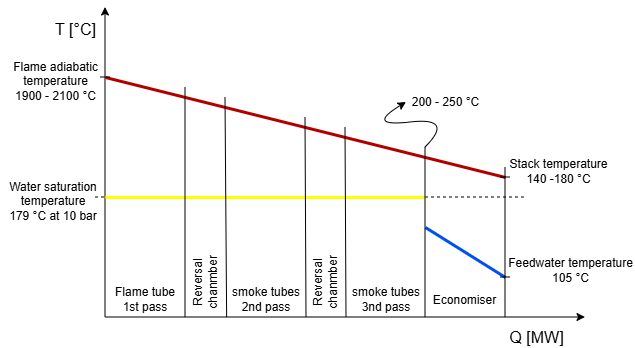

The diagram above was exported from draw.io. Its source (the exported page's mxGraphModel, read from the mxfile embedded in the PNG):
<mxGraphModel dx="945" dy="520" grid="1" gridSize="10" guides="1" tooltips="1" connect="1" arrows="1" fold="1" page="1" pageScale="1" pageWidth="850" pageHeight="1100" math="0" shadow="0">
  <root>
    <mxCell id="0" />
    <mxCell id="1" parent="0" />
    <mxCell id="ICKESV6ETOugxPkFOSVP-1" edge="1" parent="1" style="endArrow=classic;html=1;rounded=0;" value="">
      <mxGeometry height="50" relative="1" width="50" as="geometry">
        <mxPoint x="160" y="520" as="sourcePoint" />
        <mxPoint x="160" y="210" as="targetPoint" />
      </mxGeometry>
    </mxCell>
    <mxCell id="ICKESV6ETOugxPkFOSVP-16" connectable="0" parent="ICKESV6ETOugxPkFOSVP-1" style="edgeLabel;html=1;align=center;verticalAlign=middle;resizable=0;points=[];" value="&lt;font style=&quot;font-size: 16px;&quot;&gt;T [°C]&lt;/font&gt;" vertex="1">
      <mxGeometry relative="1" x="0.1731" y="-1" as="geometry">
        <mxPoint x="-31" y="-106" as="offset" />
      </mxGeometry>
    </mxCell>
    <mxCell id="ICKESV6ETOugxPkFOSVP-2" edge="1" parent="1" style="endArrow=classic;html=1;rounded=0;" value="">
      <mxGeometry height="50" relative="1" width="50" as="geometry">
        <mxPoint x="160" y="520" as="sourcePoint" />
        <mxPoint x="640" y="520" as="targetPoint" />
      </mxGeometry>
    </mxCell>
    <mxCell id="ICKESV6ETOugxPkFOSVP-17" connectable="0" parent="ICKESV6ETOugxPkFOSVP-2" style="edgeLabel;html=1;align=center;verticalAlign=middle;resizable=0;points=[];" value="&lt;font style=&quot;font-size: 16px;&quot;&gt;Q [MW]&lt;/font&gt;" vertex="1">
      <mxGeometry relative="1" x="0.6044" y="4" as="geometry">
        <mxPoint x="45" y="24" as="offset" />
      </mxGeometry>
    </mxCell>
    <mxCell id="ICKESV6ETOugxPkFOSVP-3" edge="1" parent="1" style="endArrow=none;html=1;rounded=0;strokeWidth=3;fillColor=#e51400;strokeColor=light-dark(#B20000,#FF0000);" value="">
      <mxGeometry height="50" relative="1" width="50" as="geometry">
        <mxPoint x="160" y="280" as="sourcePoint" />
        <mxPoint x="560" y="380" as="targetPoint" />
      </mxGeometry>
    </mxCell>
    <mxCell id="ICKESV6ETOugxPkFOSVP-4" edge="1" parent="1" style="endArrow=none;dashed=1;html=1;rounded=0;" value="">
      <mxGeometry height="50" relative="1" width="50" as="geometry">
        <mxPoint x="150" y="400" as="sourcePoint" />
        <mxPoint x="580" y="400" as="targetPoint" />
      </mxGeometry>
    </mxCell>
    <mxCell id="ICKESV6ETOugxPkFOSVP-5" edge="1" parent="1" style="endArrow=none;html=1;rounded=0;strokeColor=light-dark(#FFFF00,#FFFF00);strokeWidth=3;" value="">
      <mxGeometry height="50" relative="1" width="50" as="geometry">
        <mxPoint x="160" y="400" as="sourcePoint" />
        <mxPoint x="480" y="400" as="targetPoint" />
      </mxGeometry>
    </mxCell>
    <mxCell id="ICKESV6ETOugxPkFOSVP-6" edge="1" parent="1" style="endArrow=none;html=1;rounded=0;strokeColor=light-dark(#0050EF,#200BF7);strokeWidth=3;" value="">
      <mxGeometry height="50" relative="1" width="50" as="geometry">
        <mxPoint x="560" y="480" as="sourcePoint" />
        <mxPoint x="480" y="430" as="targetPoint" />
      </mxGeometry>
    </mxCell>
    <mxCell id="ICKESV6ETOugxPkFOSVP-8" edge="1" parent="1" style="endArrow=none;html=1;rounded=0;" value="">
      <mxGeometry height="50" relative="1" width="50" as="geometry">
        <mxPoint x="240" y="520" as="sourcePoint" />
        <mxPoint x="240" y="290" as="targetPoint" />
      </mxGeometry>
    </mxCell>
    <mxCell id="ICKESV6ETOugxPkFOSVP-9" edge="1" parent="1" style="endArrow=none;html=1;rounded=0;" value="">
      <mxGeometry height="50" relative="1" width="50" as="geometry">
        <mxPoint x="281.62" y="520" as="sourcePoint" />
        <mxPoint x="280" y="300" as="targetPoint" />
      </mxGeometry>
    </mxCell>
    <mxCell id="ICKESV6ETOugxPkFOSVP-10" edge="1" parent="1" style="endArrow=none;html=1;rounded=0;" value="">
      <mxGeometry height="50" relative="1" width="50" as="geometry">
        <mxPoint x="361" y="520" as="sourcePoint" />
        <mxPoint x="360" y="320" as="targetPoint" />
      </mxGeometry>
    </mxCell>
    <mxCell id="ICKESV6ETOugxPkFOSVP-11" edge="1" parent="1" style="endArrow=none;html=1;rounded=0;" value="">
      <mxGeometry height="50" relative="1" width="50" as="geometry">
        <mxPoint x="401" y="520" as="sourcePoint" />
        <mxPoint x="400" y="330" as="targetPoint" />
      </mxGeometry>
    </mxCell>
    <mxCell id="ICKESV6ETOugxPkFOSVP-12" edge="1" parent="1" style="endArrow=none;html=1;rounded=0;" value="">
      <mxGeometry height="50" relative="1" width="50" as="geometry">
        <mxPoint x="480" y="520" as="sourcePoint" />
        <mxPoint x="480" y="350" as="targetPoint" />
      </mxGeometry>
    </mxCell>
    <mxCell id="ICKESV6ETOugxPkFOSVP-13" edge="1" parent="1" style="endArrow=none;html=1;rounded=0;" value="">
      <mxGeometry height="50" relative="1" width="50" as="geometry">
        <mxPoint x="560" y="520" as="sourcePoint" />
        <mxPoint x="560" y="370" as="targetPoint" />
      </mxGeometry>
    </mxCell>
    <mxCell id="ICKESV6ETOugxPkFOSVP-18" parent="1" style="text;html=1;whiteSpace=wrap;strokeColor=none;fillColor=none;align=center;verticalAlign=middle;rounded=0;" value="Economiser" vertex="1">
      <mxGeometry height="30" width="79" x="480" y="488" as="geometry" />
    </mxCell>
    <mxCell id="ICKESV6ETOugxPkFOSVP-20" parent="1" style="text;html=1;whiteSpace=wrap;strokeColor=none;fillColor=none;align=center;verticalAlign=middle;rounded=0;" value="smoke tubes 2nd pass" vertex="1">
      <mxGeometry height="30" width="90" x="276" y="487" as="geometry" />
    </mxCell>
    <mxCell id="ICKESV6ETOugxPkFOSVP-22" parent="1" style="text;html=1;whiteSpace=wrap;strokeColor=none;fillColor=none;align=center;verticalAlign=middle;rounded=0;rotation=-90;" value="Reversal chanmber" vertex="1">
      <mxGeometry height="30" width="90" x="215" y="470" as="geometry" />
    </mxCell>
    <mxCell id="ICKESV6ETOugxPkFOSVP-24" parent="1" style="text;html=1;whiteSpace=wrap;strokeColor=none;fillColor=none;align=center;verticalAlign=middle;rounded=0;rotation=-90;" value="Reversal chanmber" vertex="1">
      <mxGeometry height="30" width="90" x="335" y="470" as="geometry" />
    </mxCell>
    <mxCell id="ICKESV6ETOugxPkFOSVP-25" parent="1" style="text;html=1;whiteSpace=wrap;strokeColor=none;fillColor=none;align=center;verticalAlign=middle;rounded=0;" value="smoke tubes 3nd pass" vertex="1">
      <mxGeometry height="30" width="90" x="396" y="487" as="geometry" />
    </mxCell>
    <mxCell id="ICKESV6ETOugxPkFOSVP-26" parent="1" style="text;html=1;whiteSpace=wrap;strokeColor=none;fillColor=none;align=center;verticalAlign=middle;rounded=0;" value="Flame tube 1st pass" vertex="1">
      <mxGeometry height="30" width="80" x="160" y="487" as="geometry" />
    </mxCell>
    <mxCell id="ICKESV6ETOugxPkFOSVP-28" edge="1" parent="1" style="endArrow=none;html=1;rounded=0;" value="">
      <mxGeometry height="50" relative="1" width="50" as="geometry">
        <mxPoint x="165" y="280" as="sourcePoint" />
        <mxPoint x="155" y="280" as="targetPoint" />
      </mxGeometry>
    </mxCell>
    <mxCell id="ICKESV6ETOugxPkFOSVP-29" parent="1" style="text;html=1;whiteSpace=wrap;strokeColor=none;fillColor=none;align=center;verticalAlign=middle;rounded=0;" value="Flame adiabatic temperature&lt;div&gt;1900 - 2100 °C&lt;/div&gt;" vertex="1">
      <mxGeometry height="30" width="101" x="59.5" y="269" as="geometry" />
    </mxCell>
    <mxCell id="ICKESV6ETOugxPkFOSVP-30" parent="1" style="text;html=1;whiteSpace=wrap;strokeColor=none;fillColor=none;align=center;verticalAlign=middle;rounded=0;" value="Water saturation temperature&lt;div&gt;179 °C&amp;nbsp;at 10 bar&lt;/div&gt;" vertex="1">
      <mxGeometry height="30" width="106" x="55" y="389" as="geometry" />
    </mxCell>
    <mxCell id="ICKESV6ETOugxPkFOSVP-31" parent="1" style="text;html=1;whiteSpace=wrap;strokeColor=none;fillColor=none;align=center;verticalAlign=middle;rounded=0;" value="200 - 250&amp;nbsp;°C" vertex="1">
      <mxGeometry height="30" width="79" x="461" y="290" as="geometry" />
    </mxCell>
    <mxCell id="ICKESV6ETOugxPkFOSVP-32" edge="1" parent="1" style="endArrow=none;html=1;rounded=0;" value="">
      <mxGeometry height="50" relative="1" width="50" as="geometry">
        <mxPoint x="555" y="380" as="sourcePoint" />
        <mxPoint x="565" y="380" as="targetPoint" />
      </mxGeometry>
    </mxCell>
    <mxCell id="ICKESV6ETOugxPkFOSVP-33" parent="1" style="text;html=1;whiteSpace=wrap;strokeColor=none;fillColor=none;align=center;verticalAlign=middle;rounded=0;" value="Stack temperature 140 -180&amp;nbsp;°C" vertex="1">
      <mxGeometry height="30" width="109" x="559" y="359" as="geometry" />
    </mxCell>
    <mxCell id="ICKESV6ETOugxPkFOSVP-34" parent="1" style="text;html=1;whiteSpace=wrap;strokeColor=none;fillColor=none;align=center;verticalAlign=middle;rounded=0;" value="Feedwater temperature 105 °C" vertex="1">
      <mxGeometry height="30" width="129" x="561" y="458" as="geometry" />
    </mxCell>
    <mxCell id="ICKESV6ETOugxPkFOSVP-35" edge="1" parent="1" style="endArrow=none;html=1;rounded=0;" value="">
      <mxGeometry height="50" relative="1" width="50" as="geometry">
        <mxPoint x="565" y="480" as="sourcePoint" />
        <mxPoint x="555" y="480" as="targetPoint" />
      </mxGeometry>
    </mxCell>
    <mxCell id="ICKESV6ETOugxPkFOSVP-36" edge="1" parent="1" style="curved=1;endArrow=classic;html=1;rounded=0;entryX=0;entryY=0.5;entryDx=0;entryDy=0;" target="ICKESV6ETOugxPkFOSVP-31" value="">
      <mxGeometry height="50" relative="1" width="50" as="geometry">
        <Array as="points">
          <mxPoint x="510" y="320" />
          <mxPoint x="420" y="330" />
        </Array>
        <mxPoint x="480" y="350" as="sourcePoint" />
        <mxPoint x="470" y="330" as="targetPoint" />
      </mxGeometry>
    </mxCell>
  </root>
</mxGraphModel>